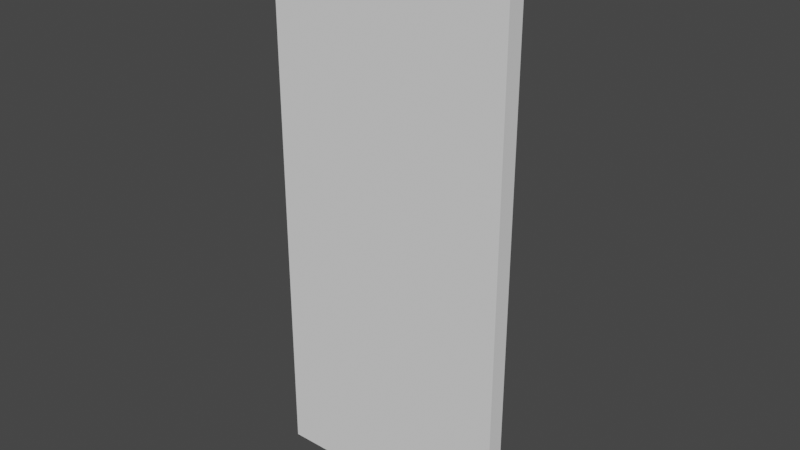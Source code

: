 # Source: food_bar_mini_door.blend  (saved by Blender 2.80.75; exported with 4.5.12 LTS)
import bpy
from mathutils import Matrix  # noqa: F401  (used for matrix-valued properties, if any)

bpy.ops.wm.read_factory_settings(use_empty=True)
scene = bpy.context.scene
scene.name = 'Scene'

# ---- collections
col_collection = bpy.data.collections.new('Collection'); scene.collection.children.link(col_collection)

# ---- world
world_world = bpy.data.worlds.new('World'); scene.world = world_world
world_world.use_nodes = True; world_world.node_tree.nodes.clear()
_N = world_world.node_tree.nodes; _L = world_world.node_tree.links
n0 = _N.new('ShaderNodeOutputWorld'); n0.name = 'World Output'; n0.location = (300, 300)
n1 = _N.new('ShaderNodeBackground'); n1.name = 'Background'; n1.location = (10, 300)
n1.inputs[0].default_value = (0.05088, 0.05088, 0.05088, 1.0)
_L.new(n1.outputs[0], n0.inputs[0])
n0.is_active_output = True
world_world.color = (0.05088, 0.05088, 0.05088)
world_world.use_sun_shadow = False
world_world.sun_shadow_jitter_overblur = 0.0

# ---- meshes
me_cube = bpy.data.meshes.new('Cube')
me_cube.from_pydata([(-1.528, -0.3144, -1.167), (-1.528, -0.3144, 0.8332), (-1.528, 1.686, -1.167), (-1.528, 1.686, 0.8332), (0.4719, -0.3144, -1.167), (0.4719, -0.3144, 0.8332), (0.4719, 1.686, -1.167), (0.4719, 1.686, 0.8332), (-0.2174, -0.3144, 0.01438), (-0.2115, -0.3144, 0.04656), (-0.1943, -0.3144, 0.07751), (-0.1663, -0.3144, 0.106), (-0.1287, -0.3144, 0.131), (-0.08284, -0.3144, 0.1516), (-0.03051, -0.3144, 0.1668), (0.02627, -0.3144, 0.1762), (0.08531, -0.3144, 0.1794), (0.1444, -0.3144, 0.1762), (0.2011, -0.3144, 0.1668), (0.2535, -0.3144, 0.1516), (0.2993, -0.3144, 0.131), (0.337, -0.3144, 0.106), (0.3649, -0.3144, 0.07751), (0.3822, -0.3144, 0.04656), (0.388, -0.3144, 0.01437), (0.3822, -0.3144, -0.01781), (0.3649, -0.3144, -0.04876), (0.337, -0.3144, -0.07729), (0.2993, -0.3144, -0.1023), (0.2535, -0.3144, -0.1228), (0.2011, -0.3144, -0.1381), (0.1444, -0.3144, -0.1474), (0.08531, -0.3144, -0.1506), (0.02627, -0.3144, -0.1474), (-0.03051, -0.3144, -0.1381), (-0.08284, -0.3144, -0.1228), (-0.1287, -0.3144, -0.1023), (-0.1663, -0.3144, -0.07729), (-0.1943, -0.3144, -0.04876), (-0.2115, -0.3144, -0.01781), (-0.2758, -0.3144, 0.01438), (-0.2689, -0.3144, 0.05278), (-0.2483, -0.3144, 0.08971), (-0.215, -0.3144, 0.1237), (-0.1701, -0.3144, 0.1536), (-0.1153, -0.3144, 0.1781), (-0.05289, -0.3144, 0.1963), (0.01486, -0.3144, 0.2075), (0.08531, -0.3144, 0.2112), (0.1558, -0.3144, 0.2075), (0.2235, -0.3144, 0.1963), (0.286, -0.3144, 0.1781), (0.3407, -0.3144, 0.1536), (0.3856, -0.3144, 0.1237), (0.419, -0.3144, 0.08971), (0.4395, -0.3144, 0.05278), (0.4465, -0.3144, 0.01437), (0.4395, -0.3144, -0.02403), (0.419, -0.3144, -0.06096), (0.3856, -0.3144, -0.095), (0.3407, -0.3144, -0.1248), (0.286, -0.3144, -0.1493), (0.2235, -0.3144, -0.1675), (0.1558, -0.3144, -0.1787), (0.08531, -0.3144, -0.1825), (0.01486, -0.3144, -0.1787), (-0.05289, -0.3144, -0.1675), (-0.1153, -0.3144, -0.1493), (-0.1701, -0.3144, -0.1248), (-0.215, -0.3144, -0.095), (-0.2483, -0.3144, -0.06096), (-0.2689, -0.3144, -0.02403), (-0.2174, -0.3144, 0.01438), (-0.2115, -0.3144, 0.04656), (-0.1943, -0.3144, 0.07751), (-0.1663, -0.3144, 0.106), (-0.1287, -0.3144, 0.131), (-0.08284, -0.3144, 0.1516), (-0.03051, -0.3144, 0.1668), (0.02627, -0.3144, 0.1762), (0.08531, -0.3144, 0.1794), (0.1444, -0.3144, 0.1762), (0.2011, -0.3144, 0.1668), (0.2535, -0.3144, 0.1516), (0.2993, -0.3144, 0.131), (0.337, -0.3144, 0.106), (0.3649, -0.3144, 0.07751), (0.3822, -0.3144, 0.04656), (0.388, -0.3144, 0.01437), (0.3822, -0.3144, -0.01781), (0.3649, -0.3144, -0.04876), (0.337, -0.3144, -0.07729), (0.2993, -0.3144, -0.1023), (0.2535, -0.3144, -0.1228), (0.2011, -0.3144, -0.1381), (0.1444, -0.3144, -0.1474), (0.08531, -0.3144, -0.1506), (0.02627, -0.3144, -0.1474), (-0.03051, -0.3144, -0.1381), (-0.08284, -0.3144, -0.1228), (-0.1287, -0.3144, -0.1023), (-0.1663, -0.3144, -0.07729), (-0.1943, -0.3144, -0.04876), (-0.2115, -0.3144, -0.01781), (-0.3088, 1.686, -1.167), (-0.3088, 1.686, 0.8332), (-0.3088, -0.3144, -1.167), (-0.3088, -0.3144, 0.8332), (-1.528, -0.3144, 0.2352), (-1.528, 1.686, 0.2352), (0.4719, 1.686, 0.2352), (0.4719, -0.3144, 0.2352), (-0.3088, -0.3144, 0.2352), (-0.3088, 1.686, 0.2352), (-1.528, 1.686, -0.2083), (0.4719, 1.686, -0.2083), (0.4719, -0.3144, -0.2083), (-0.3088, -0.3144, -0.2083), (-0.3088, 1.686, -0.2083), (-1.528, -0.3144, -0.2083), (-0.2115, 0.429, 0.04656), (-0.2174, 0.429, 0.01438), (-0.1943, 0.429, 0.07751), (-0.1663, 0.429, 0.106), (-0.1287, 0.429, 0.131), (-0.08284, 0.429, 0.1516), (-0.03051, 0.429, 0.1668), (0.02627, 0.429, 0.1762), (0.08531, 0.429, 0.1794), (0.1444, 0.429, 0.1762), (0.2011, 0.429, 0.1668), (0.2535, 0.429, 0.1516), (0.2993, 0.429, 0.131), (0.337, 0.429, 0.106), (0.3649, 0.429, 0.07751), (0.3822, 0.429, 0.04656), (0.388, 0.429, 0.01437), (0.3822, 0.429, -0.01781), (0.3649, 0.429, -0.04876), (0.337, 0.429, -0.07729), (0.2993, 0.429, -0.1023), (0.2535, 0.429, -0.1228), (0.2011, 0.429, -0.1381), (0.1444, 0.429, -0.1474), (0.08531, 0.429, -0.1506), (0.02627, 0.429, -0.1474), (-0.03051, 0.429, -0.1381), (-0.08284, 0.429, -0.1228), (-0.1287, 0.429, -0.1023), (-0.1663, 0.429, -0.07729), (-0.1943, 0.429, -0.04876), (-0.2115, 0.429, -0.01781)], [], [(108, 1, 3, 109), (113, 105, 7, 110), (110, 7, 5, 111), (112, 107, 1, 108), (104, 6, 4, 106), (105, 3, 1, 107), (29, 61, 60, 28), (16, 48, 47, 15), (30, 62, 61, 29), (17, 49, 48, 16), (31, 63, 62, 30), (18, 50, 49, 17), (32, 64, 63, 31), (19, 51, 50, 18), (33, 65, 64, 32), (20, 52, 51, 19), (34, 66, 65, 33), (21, 53, 52, 20), (35, 67, 66, 34), (22, 54, 53, 21), (9, 41, 40, 8), (36, 68, 67, 35), (23, 55, 54, 22), (10, 42, 41, 9), (37, 69, 68, 36), (24, 56, 55, 23), (11, 43, 42, 10), (38, 70, 69, 37), (25, 57, 56, 24), (12, 44, 43, 11), (39, 71, 70, 38), (26, 58, 57, 25), (13, 45, 44, 12), (8, 40, 71, 39), (27, 59, 58, 26), (14, 46, 45, 13), (28, 60, 59, 27), (15, 47, 46, 14), (28, 92, 93, 29), (15, 79, 80, 16), (29, 93, 94, 30), (16, 80, 81, 17), (30, 94, 95, 31), (17, 81, 82, 18), (31, 95, 96, 32), (18, 82, 83, 19), (32, 96, 97, 33), (19, 83, 84, 20), (33, 97, 98, 34), (20, 84, 85, 21), (34, 98, 99, 35), (21, 85, 86, 22), (8, 72, 73, 9), (35, 99, 100, 36), (22, 86, 87, 23), (9, 73, 74, 10), (36, 100, 101, 37), (23, 87, 88, 24), (10, 74, 75, 11), (37, 101, 102, 38), (24, 88, 89, 25), (11, 75, 76, 12), (38, 102, 103, 39), (25, 89, 90, 26), (12, 76, 77, 13), (39, 103, 72, 8), (26, 90, 91, 27), (13, 77, 78, 14), (27, 91, 92, 28), (14, 78, 79, 15), (7, 105, 107, 5), (2, 104, 106, 0), (111, 5, 107, 112), (109, 3, 105, 113), (114, 109, 113, 118), (117, 112, 108, 119), (115, 110, 111, 116), (118, 113, 110, 115), (119, 108, 109, 114), (0, 119, 114, 2), (104, 118, 115, 6), (6, 115, 116, 4), (106, 117, 119, 0), (4, 116, 117, 106), (2, 114, 118, 104), (45, 46, 47, 48, 49, 50, 51, 52, 111, 112, 44), (40, 41, 42, 43, 44, 112, 117, 68, 69, 70, 71), (53, 54, 55, 56, 57, 58, 59, 60, 61, 62, 116, 111, 52), (63, 64, 65, 66, 67, 68, 117, 116, 62), (95, 143, 144, 96), (120, 121, 151, 150, 149, 148, 147, 146, 145, 144, 143, 142, 141, 140, 139, 138, 137, 136, 135, 134, 133, 132, 131, 130, 129, 128, 127, 126, 125, 124, 123, 122), (82, 130, 131, 83), (96, 144, 145, 97), (83, 131, 132, 84), (97, 145, 146, 98), (84, 132, 133, 85), (98, 146, 147, 99), (85, 133, 134, 86), (72, 121, 120, 73), (99, 147, 148, 100), (86, 134, 135, 87), (73, 120, 122, 74), (100, 148, 149, 101), (87, 135, 136, 88), (74, 122, 123, 75), (101, 149, 150, 102), (88, 136, 137, 89), (75, 123, 124, 76), (102, 150, 151, 103), (89, 137, 138, 90), (76, 124, 125, 77), (103, 151, 121, 72), (90, 138, 139, 91), (77, 125, 126, 78), (91, 139, 140, 92), (78, 126, 127, 79), (92, 140, 141, 93), (79, 127, 128, 80), (93, 141, 142, 94), (80, 128, 129, 81), (94, 142, 143, 95), (81, 129, 130, 82)])
_uv = me_cube.uv_layers.new(name='UVMap')
_uv.uv.foreach_set('vector', [0.5503, 0.0, 0.625, 0.0, 0.625, 0.25, 0.5503, 0.25, 0.5503, 0.4024, 0.625, 0.4024, 0.625, 0.5, 0.5503, 0.5, 0.5503, 0.5, 0.625, 0.5, 0.625, 0.75, 0.5503, 0.75, 0.5503, 0.8476, 0.625, 0.8476, 0.625, 1.0, 0.5503, 1.0, 0.2774, 0.5, 0.375, 0.5, 0.375, 0.75, 0.2774, 0.75, 0.7226, 0.5, 0.875, 0.5, 0.875, 0.75, 0.7226, 0.75, 0.0, 0.0, 0.0, 0.0, 0.0, 0.0, 0.0, 0.0, 0.0, 0.0, 0.0, 0.0, 0.0, 0.0, 0.0, 0.0, 0.0, 0.0, 0.0, 0.0, 0.0, 0.0, 0.0, 0.0, 0.0, 0.0, 0.0, 0.0, 0.0, 0.0, 0.0, 0.0, 0.0, 0.0, 0.0, 0.0, 0.0, 0.0, 0.0, 0.0, 0.0, 0.0, 0.0, 0.0, 0.0, 0.0, 0.0, 0.0, 0.0, 0.0, 0.0, 0.0, 0.0, 0.0, 0.0, 0.0, 0.0, 0.0, 0.0, 0.0, 0.0, 0.0, 0.0, 0.0, 0.0, 0.0, 0.0, 0.0, 0.0, 0.0, 0.0, 0.0, 0.0, 0.0, 0.0, 0.0, 0.0, 0.0, 0.0, 0.0, 0.0, 0.0, 0.0, 0.0, 0.0, 0.0, 0.0, 0.0, 0.0, 0.0, 0.0, 0.0, 0.0, 0.0, 0.0, 0.0, 0.0, 0.0, 0.0, 0.0, 0.0, 0.0, 0.0, 0.0, 0.0, 0.0, 0.0, 0.0, 0.0, 0.0, 0.0, 0.0, 0.0, 0.0, 0.0, 0.0, 0.0, 0.0, 0.0, 0.0, 0.0, 0.0, 0.0, 0.0, 0.0, 0.0, 0.0, 0.0, 0.0, 0.0, 0.0, 0.0, 0.0, 0.0, 0.0, 0.0, 0.0, 0.0, 0.0, 0.0, 0.0, 0.0, 0.0, 0.0, 0.0, 0.0, 0.0, 0.0, 0.0, 0.0, 0.0, 0.0, 0.0, 0.0, 0.0, 0.0, 0.0, 0.0, 0.0, 0.0, 0.0, 0.0, 0.0, 0.0, 0.0, 0.0, 0.0, 0.0, 0.0, 0.0, 0.0, 0.0, 0.0, 0.0, 0.0, 0.0, 0.0, 0.0, 0.0, 0.0, 0.0, 0.0, 0.0, 0.0, 0.0, 0.0, 0.0, 0.0, 0.0, 0.0, 0.0, 0.0, 0.0, 0.0, 0.0, 0.0, 0.0, 0.0, 0.0, 0.0, 0.0, 0.0, 0.0, 0.0, 0.0, 0.0, 0.0, 0.0, 0.0, 0.0, 0.0, 0.0, 0.0, 0.0, 0.0, 0.0, 0.0, 0.0, 0.0, 0.0, 0.0, 0.0, 0.0, 0.0, 0.0, 0.0, 0.0, 0.0, 0.0, 0.0, 0.0, 0.0, 0.0, 0.0, 0.0, 0.0, 0.0, 0.0, 0.0, 0.0, 0.0, 0.0, 0.0, 0.0, 0.0, 0.0, 0.0, 0.0, 0.0, 0.0, 0.0, 0.0, 0.0, 0.0, 0.0, 0.0, 0.0, 0.0, 0.0, 0.0, 0.0, 0.0, 0.0, 0.0, 0.0, 0.0, 0.0, 0.0, 0.0, 0.0, 0.0, 0.0, 0.0, 0.0, 0.0, 0.0, 0.0, 0.0, 0.0, 0.0, 0.0, 0.0, 0.0, 0.0, 0.0, 0.0, 0.0, 0.0, 0.0, 0.0, 0.0, 0.0, 0.0, 0.0, 0.0, 0.0, 0.0, 0.0, 0.0, 0.0, 0.0, 0.0, 0.0, 0.0, 0.0, 0.0, 0.0, 0.0, 0.0, 0.0, 0.0, 0.0, 0.0, 0.0, 0.0, 0.0, 0.0, 0.0, 0.0, 0.0, 0.0, 0.0, 0.0, 0.0, 0.0, 0.0, 0.0, 0.0, 0.0, 0.0, 0.0, 0.0, 0.0, 0.0, 0.0, 0.0, 0.0, 0.0, 0.0, 0.0, 0.0, 0.0, 0.0, 0.0, 0.0, 0.0, 0.0, 0.0, 0.0, 0.0, 0.0, 0.0, 0.0, 0.0, 0.0, 0.0, 0.0, 0.0, 0.0, 0.0, 0.0, 0.0, 0.0, 0.0, 0.0, 0.0, 0.0, 0.0, 0.0, 0.0, 0.0, 0.0, 0.0, 0.0, 0.0, 0.0, 0.0, 0.0, 0.0, 0.0, 0.0, 0.0, 0.0, 0.0, 0.0, 0.0, 0.0, 0.0, 0.0, 0.0, 0.0, 0.0, 0.0, 0.0, 0.0, 0.0, 0.0, 0.0, 0.0, 0.0, 0.0, 0.0, 0.0, 0.0, 0.0, 0.0, 0.0, 0.0, 0.0, 0.0, 0.0, 0.0, 0.0, 0.0, 0.0, 0.0, 0.0, 0.0, 0.0, 0.0, 0.0, 0.0, 0.0, 0.0, 0.0, 0.0, 0.0, 0.0, 0.0, 0.0, 0.0, 0.0, 0.0, 0.0, 0.0, 0.0, 0.0, 0.0, 0.0, 0.0, 0.0, 0.0, 0.0, 0.0, 0.0, 0.0, 0.0, 0.0, 0.0, 0.0, 0.0, 0.0, 0.0, 0.0, 0.0, 0.0, 0.0, 0.0, 0.0, 0.0, 0.0, 0.0, 0.0, 0.0, 0.0, 0.0, 0.0, 0.0, 0.0, 0.0, 0.0, 0.0, 0.0, 0.0, 0.0, 0.0, 0.0, 0.0, 0.0, 0.0, 0.0, 0.0, 0.0, 0.0, 0.0, 0.0, 0.0, 0.0, 0.0, 0.0, 0.0, 0.0, 0.0, 0.0, 0.0, 0.0, 0.0, 0.0, 0.0, 0.0, 0.0, 0.0, 0.0, 0.0, 0.0, 0.0, 0.0, 0.0, 0.0, 0.0, 0.0, 0.0, 0.625, 0.5, 0.7226, 0.5, 0.7226, 0.75, 0.625, 0.75, 0.125, 0.5, 0.2774, 0.5, 0.2774, 0.75, 0.125, 0.75, 0.5503, 0.75, 0.625, 0.75, 0.625, 0.8476, 0.5503, 0.8476, 0.5503, 0.25, 0.625, 0.25, 0.625, 0.4024, 0.5503, 0.4024, 0.4948, 0.25, 0.5503, 0.25, 0.5503, 0.4024, 0.4948, 0.4024, 0.4948, 0.8476, 0.5503, 0.8476, 0.5503, 1.0, 0.4948, 1.0, 0.4948, 0.5, 0.5503, 0.5, 0.5503, 0.75, 0.4948, 0.75, 0.4948, 0.4024, 0.5503, 0.4024, 0.5503, 0.5, 0.4948, 0.5, 0.4948, 0.0, 0.5503, 0.0, 0.5503, 0.25, 0.4948, 0.25, 0.375, 0.0, 0.4948, 0.0, 0.4948, 0.25, 0.375, 0.25, 0.375, 0.4024, 0.4948, 0.4024, 0.4948, 0.5, 0.375, 0.5, 0.375, 0.5, 0.4948, 0.5, 0.4948, 0.75, 0.375, 0.75, 0.375, 0.8476, 0.4948, 0.8476, 0.4948, 1.0, 0.375, 1.0, 0.375, 0.75, 0.4948, 0.75, 0.4948, 0.8476, 0.375, 0.8476, 0.375, 0.25, 0.4948, 0.25, 0.4948, 0.4024, 0.375, 0.4024, 0.0, 0.0, 0.0, 0.0, 0.0, 0.0, 0.0, 0.0, 0.0, 0.0, 0.0, 0.0, 0.0, 0.0, 0.0, 0.0, 0.5503, 0.75, 0.5503, 0.8476, 0.0, 0.0, 0.0, 0.0, 0.0, 0.0, 0.0, 0.0, 0.0, 0.0, 0.0, 0.0, 0.5503, 0.8476, 0.4948, 0.8476, 0.0, 0.0, 0.0, 0.0, 0.0, 0.0, 0.0, 0.0, 0.0, 0.0, 0.0, 0.0, 0.0, 0.0, 0.0, 0.0, 0.0, 0.0, 0.0, 0.0, 0.0, 0.0, 0.0, 0.0, 0.0, 0.0, 0.0, 0.0, 0.4948, 0.75, 0.5503, 0.75, 0.0, 0.0, 0.0, 0.0, 0.0, 0.0, 0.0, 0.0, 0.0, 0.0, 0.0, 0.0, 0.0, 0.0, 0.4948, 0.8476, 0.4948, 0.75, 0.0, 0.0, 0.0, 0.0, 0.0, 0.0, 0.0, 0.0, 0.0, 0.0, 0.0, 0.0, 0.0, 0.0, 0.0, 0.0, 0.0, 0.0, 0.0, 0.0, 0.0, 0.0, 0.0, 0.0, 0.0, 0.0, 0.0, 0.0, 0.0, 0.0, 0.0, 0.0, 0.0, 0.0, 0.0, 0.0, 0.0, 0.0, 0.0, 0.0, 0.0, 0.0, 0.0, 0.0, 0.0, 0.0, 0.0, 0.0, 0.0, 0.0, 0.0, 0.0, 0.0, 0.0, 0.0, 0.0, 0.0, 0.0, 0.0, 0.0, 0.0, 0.0, 0.0, 0.0, 0.0, 0.0, 0.0, 0.0, 0.0, 0.0, 0.0, 0.0, 0.0, 0.0, 0.0, 0.0, 0.0, 0.0, 0.0, 0.0, 0.0, 0.0, 0.0, 0.0, 0.0, 0.0, 0.0, 0.0, 0.0, 0.0, 0.0, 0.0, 0.0, 0.0, 0.0, 0.0, 0.0, 0.0, 0.0, 0.0, 0.0, 0.0, 0.0, 0.0, 0.0, 0.0, 0.0, 0.0, 0.0, 0.0, 0.0, 0.0, 0.0, 0.0, 0.0, 0.0, 0.0, 0.0, 0.0, 0.0, 0.0, 0.0, 0.0, 0.0, 0.0, 0.0, 0.0, 0.0, 0.0, 0.0, 0.0, 0.0, 0.0, 0.0, 0.0, 0.0, 0.0, 0.0, 0.0, 0.0, 0.0, 0.0, 0.0, 0.0, 0.0, 0.0, 0.0, 0.0, 0.0, 0.0, 0.0, 0.0, 0.0, 0.0, 0.0, 0.0, 0.0, 0.0, 0.0, 0.0, 0.0, 0.0, 0.0, 0.0, 0.0, 0.0, 0.0, 0.0, 0.0, 0.0, 0.0, 0.0, 0.0, 0.0, 0.0, 0.0, 0.0, 0.0, 0.0, 0.0, 0.0, 0.0, 0.0, 0.0, 0.0, 0.0, 0.0, 0.0, 0.0, 0.0, 0.0, 0.0, 0.0, 0.0, 0.0, 0.0, 0.0, 0.0, 0.0, 0.0, 0.0, 0.0, 0.0, 0.0, 0.0, 0.0, 0.0, 0.0, 0.0, 0.0, 0.0, 0.0, 0.0, 0.0, 0.0, 0.0, 0.0, 0.0, 0.0, 0.0, 0.0, 0.0, 0.0, 0.0, 0.0, 0.0, 0.0, 0.0, 0.0, 0.0, 0.0, 0.0, 0.0, 0.0, 0.0, 0.0, 0.0, 0.0, 0.0, 0.0, 0.0, 0.0, 0.0, 0.0, 0.0, 0.0, 0.0, 0.0, 0.0, 0.0, 0.0, 0.0, 0.0, 0.0, 0.0, 0.0, 0.0, 0.0, 0.0, 0.0, 0.0, 0.0, 0.0, 0.0, 0.0, 0.0, 0.0, 0.0, 0.0, 0.0, 0.0, 0.0, 0.0, 0.0, 0.0, 0.0, 0.0, 0.0, 0.0, 0.0, 0.0, 0.0, 0.0, 0.0, 0.0, 0.0, 0.0, 0.0, 0.0, 0.0, 0.0, 0.0, 0.0, 0.0, 0.0, 0.0, 0.0, 0.0, 0.0, 0.0, 0.0, 0.0, 0.0, 0.0, 0.0, 0.0, 0.0, 0.0, 0.0, 0.0, 0.0, 0.0, 0.0, 0.0, 0.0, 0.0, 0.0, 0.0, 0.0, 0.0, 0.0, 0.0])
me_cube.use_remesh_fix_poles = True
me_cube.use_remesh_preserve_attributes = False
me_cube.use_mirror_x = True
me_cube.update()
me_vert = bpy.data.meshes.new('Vert')
me_vert.from_pydata([(0.0433, 0.3252, -0.07819), (0.025, 0.3434, -0.07711), (3.251e-08, 0.3501, -0.07672), (-0.025, 0.3434, -0.07711), (-0.0433, 0.3252, -0.07819), (-0.05, 0.3002, -0.07965), (-0.0433, 0.2752, -0.08112), (-0.025, 0.257, -0.0822), (-4.18e-08, 0.2503, -0.08259), (0.025, 0.257, -0.0822), (0.0433, 0.2752, -0.08112), (0.05, 0.3002, -0.07965), (0.0433, 0.3166, 0.02342), (0.025, 0.3325, 0.03245), (3.251e-08, 0.3383, 0.03576), (-0.025, 0.3325, 0.03245), (-0.0433, 0.3166, 0.02342), (-0.05, 0.2949, 0.01108), (-0.0433, 0.2731, -0.001253), (-0.025, 0.2572, -0.01028), (-4.18e-08, 0.2514, -0.01359), (0.025, 0.2572, -0.01028), (0.0433, 0.2731, -0.001253), (0.05, 0.2949, 0.01108), (0.0433, 0.2126, 0.09593), (0.025, 0.218, 0.1134), (3.251e-08, 0.22, 0.1198), (-0.025, 0.218, 0.1134), (-0.0433, 0.2126, 0.09593), (-0.05, 0.2053, 0.07204), (-0.0433, 0.1979, 0.04814), (-0.025, 0.1925, 0.03065), (-4.18e-08, 0.1906, 0.02425), (0.025, 0.1925, 0.03065), (0.0433, 0.1979, 0.04814), (0.05, 0.2053, 0.07204), (0.0433, -0.2127, 0.0958), (0.025, -0.2184, 0.1132), (3.251e-08, -0.2205, 0.1196), (-0.025, -0.2184, 0.1132), (-0.0433, -0.2127, 0.0958), (-0.05, -0.205, 0.07204), (-0.0433, -0.1972, 0.04827), (-0.025, -0.1915, 0.03088), (-4.18e-08, -0.1894, 0.02451), (0.025, -0.1915, 0.03088), (0.0433, -0.1972, 0.04827), (0.05, -0.205, 0.07204), (0.0433, -0.3189, 0.01652), (0.025, -0.3351, 0.02499), (3.251e-08, -0.341, 0.02809), (-0.025, -0.3351, 0.02499), (-0.0433, -0.3189, 0.01652), (-0.05, -0.2967, 0.004947), (-0.0433, -0.2745, -0.006623), (-0.025, -0.2583, -0.01509), (-4.18e-08, -0.2524, -0.01819), (0.025, -0.2583, -0.01509), (0.0433, -0.2745, -0.006623), (0.05, -0.2967, 0.004947), (0.0433, -0.3237, -0.07988), (0.025, -0.342, -0.07946), (3.251e-08, -0.3486, -0.0793), (-0.025, -0.342, -0.07946), (-0.0433, -0.3237, -0.07988), (-0.05, -0.2987, -0.08045), (-0.0433, -0.2737, -0.08102), (-0.025, -0.2554, -0.08144), (-4.18e-08, -0.2487, -0.08159), (0.025, -0.2554, -0.08144), (0.0433, -0.2737, -0.08102), (0.05, -0.2987, -0.08045)], [], [(0, 12, 23, 11), (1, 13, 12, 0), (2, 14, 13, 1), (3, 15, 14, 2), (4, 16, 15, 3), (5, 17, 16, 4), (6, 18, 17, 5), (7, 19, 18, 6), (8, 20, 19, 7), (9, 21, 20, 8), (10, 22, 21, 9), (11, 23, 22, 10), (12, 24, 35, 23), (13, 25, 24, 12), (14, 26, 25, 13), (15, 27, 26, 14), (16, 28, 27, 15), (17, 29, 28, 16), (18, 30, 29, 17), (19, 31, 30, 18), (20, 32, 31, 19), (21, 33, 32, 20), (22, 34, 33, 21), (23, 35, 34, 22), (24, 36, 47, 35), (25, 37, 36, 24), (26, 38, 37, 25), (27, 39, 38, 26), (28, 40, 39, 27), (29, 41, 40, 28), (30, 42, 41, 29), (31, 43, 42, 30), (32, 44, 43, 31), (33, 45, 44, 32), (34, 46, 45, 33), (35, 47, 46, 34), (36, 48, 59, 47), (37, 49, 48, 36), (38, 50, 49, 37), (39, 51, 50, 38), (40, 52, 51, 39), (41, 53, 52, 40), (42, 54, 53, 41), (43, 55, 54, 42), (44, 56, 55, 43), (45, 57, 56, 44), (46, 58, 57, 45), (47, 59, 58, 46), (48, 60, 71, 59), (49, 61, 60, 48), (50, 62, 61, 49), (51, 63, 62, 50), (52, 64, 63, 51), (53, 65, 64, 52), (54, 66, 65, 53), (55, 67, 66, 54), (56, 68, 67, 55), (57, 69, 68, 56), (58, 70, 69, 57), (59, 71, 70, 58)])
me_vert.polygons.foreach_set('use_smooth', [True] * 60)
_uv = me_vert.uv_layers.new(name='UVMap')
_uv.uv.foreach_set('vector', [0.0, 1.0, 0.2, 1.0, 0.2, 0.9167, 0.0, 0.9167, 0.0, 0.08333, 0.2, 0.08333, 0.2, 0.0, 0.0, 0.0, 0.0, 0.1667, 0.2, 0.1667, 0.2, 0.08333, 0.0, 0.08333, 0.0, 0.25, 0.2, 0.25, 0.2, 0.1667, 0.0, 0.1667, 0.0, 0.3333, 0.2, 0.3333, 0.2, 0.25, 0.0, 0.25, 0.0, 0.4167, 0.2, 0.4167, 0.2, 0.3333, 0.0, 0.3333, 0.0, 0.5, 0.2, 0.5, 0.2, 0.4167, 0.0, 0.4167, 0.0, 0.5833, 0.2, 0.5833, 0.2, 0.5, 0.0, 0.5, 0.0, 0.6667, 0.2, 0.6667, 0.2, 0.5833, 0.0, 0.5833, 0.0, 0.75, 0.2, 0.75, 0.2, 0.6667, 0.0, 0.6667, 0.0, 0.8333, 0.2, 0.8333, 0.2, 0.75, 0.0, 0.75, 0.0, 0.9167, 0.2, 0.9167, 0.2, 0.8333, 0.0, 0.8333, 0.2, 1.0, 0.4, 1.0, 0.4, 0.9167, 0.2, 0.9167, 0.2, 0.08333, 0.4, 0.08333, 0.4, 0.0, 0.2, 0.0, 0.2, 0.1667, 0.4, 0.1667, 0.4, 0.08333, 0.2, 0.08333, 0.2, 0.25, 0.4, 0.25, 0.4, 0.1667, 0.2, 0.1667, 0.2, 0.3333, 0.4, 0.3333, 0.4, 0.25, 0.2, 0.25, 0.2, 0.4167, 0.4, 0.4167, 0.4, 0.3333, 0.2, 0.3333, 0.2, 0.5, 0.4, 0.5, 0.4, 0.4167, 0.2, 0.4167, 0.2, 0.5833, 0.4, 0.5833, 0.4, 0.5, 0.2, 0.5, 0.2, 0.6667, 0.4, 0.6667, 0.4, 0.5833, 0.2, 0.5833, 0.2, 0.75, 0.4, 0.75, 0.4, 0.6667, 0.2, 0.6667, 0.2, 0.8333, 0.4, 0.8333, 0.4, 0.75, 0.2, 0.75, 0.2, 0.9167, 0.4, 0.9167, 0.4, 0.8333, 0.2, 0.8333, 0.4, 1.0, 0.6, 1.0, 0.6, 0.9167, 0.4, 0.9167, 0.4, 0.08333, 0.6, 0.08333, 0.6, 0.0, 0.4, 0.0, 0.4, 0.1667, 0.6, 0.1667, 0.6, 0.08333, 0.4, 0.08333, 0.4, 0.25, 0.6, 0.25, 0.6, 0.1667, 0.4, 0.1667, 0.4, 0.3333, 0.6, 0.3333, 0.6, 0.25, 0.4, 0.25, 0.4, 0.4167, 0.6, 0.4167, 0.6, 0.3333, 0.4, 0.3333, 0.4, 0.5, 0.6, 0.5, 0.6, 0.4167, 0.4, 0.4167, 0.4, 0.5833, 0.6, 0.5833, 0.6, 0.5, 0.4, 0.5, 0.4, 0.6667, 0.6, 0.6667, 0.6, 0.5833, 0.4, 0.5833, 0.4, 0.75, 0.6, 0.75, 0.6, 0.6667, 0.4, 0.6667, 0.4, 0.8333, 0.6, 0.8333, 0.6, 0.75, 0.4, 0.75, 0.4, 0.9167, 0.6, 0.9167, 0.6, 0.8333, 0.4, 0.8333, 0.6, 1.0, 0.8, 1.0, 0.8, 0.9167, 0.6, 0.9167, 0.6, 0.08333, 0.8, 0.08333, 0.8, 0.0, 0.6, 0.0, 0.6, 0.1667, 0.8, 0.1667, 0.8, 0.08333, 0.6, 0.08333, 0.6, 0.25, 0.8, 0.25, 0.8, 0.1667, 0.6, 0.1667, 0.6, 0.3333, 0.8, 0.3333, 0.8, 0.25, 0.6, 0.25, 0.6, 0.4167, 0.8, 0.4167, 0.8, 0.3333, 0.6, 0.3333, 0.6, 0.5, 0.8, 0.5, 0.8, 0.4167, 0.6, 0.4167, 0.6, 0.5833, 0.8, 0.5833, 0.8, 0.5, 0.6, 0.5, 0.6, 0.6667, 0.8, 0.6667, 0.8, 0.5833, 0.6, 0.5833, 0.6, 0.75, 0.8, 0.75, 0.8, 0.6667, 0.6, 0.6667, 0.6, 0.8333, 0.8, 0.8333, 0.8, 0.75, 0.6, 0.75, 0.6, 0.9167, 0.8, 0.9167, 0.8, 0.8333, 0.6, 0.8333, 0.8, 1.0, 1.0, 1.0, 1.0, 0.9167, 0.8, 0.9167, 0.8, 0.08333, 1.0, 0.08333, 1.0, 0.0, 0.8, 0.0, 0.8, 0.1667, 1.0, 0.1667, 1.0, 0.08333, 0.8, 0.08333, 0.8, 0.25, 1.0, 0.25, 1.0, 0.1667, 0.8, 0.1667, 0.8, 0.3333, 1.0, 0.3333, 1.0, 0.25, 0.8, 0.25, 0.8, 0.4167, 1.0, 0.4167, 1.0, 0.3333, 0.8, 0.3333, 0.8, 0.5, 1.0, 0.5, 1.0, 0.4167, 0.8, 0.4167, 0.8, 0.5833, 1.0, 0.5833, 1.0, 0.5, 0.8, 0.5, 0.8, 0.6667, 1.0, 0.6667, 1.0, 0.5833, 0.8, 0.5833, 0.8, 0.75, 1.0, 0.75, 1.0, 0.6667, 0.8, 0.6667, 0.8, 0.8333, 1.0, 0.8333, 1.0, 0.75, 0.8, 0.75, 0.8, 0.9167, 1.0, 0.9167, 1.0, 0.8333, 0.8, 0.8333])
me_vert.use_remesh_fix_poles = True
me_vert.use_remesh_preserve_attributes = False
me_vert.use_mirror_x = True
me_vert.update()

# ---- objects
ob_cube = bpy.data.objects.new('Cube', me_cube)
ob_handle = bpy.data.objects.new('handle', me_vert)

# ---- transforms, parenting, visibility, modifiers, constraints
ob_cube.location = (0.0, 0.0, 0.0)
ob_cube.scale = (0.101, -0.00733, 0.2316)
ob_cube.lineart.crease_threshold = 0.0
ob_cube.use_mesh_mirror_x = True
ob_handle.parent = ob_cube
ob_handle.matrix_parent_inverse = Matrix(((9.906, 0.0, -0.0, -5.334), (0.0, -136.4, 0.0, 97.08), (-0.0, 0.0, 4.317, -0.8587), (0.0, -0.0, -0.0, 1.0)))
ob_handle.location = (0.5441, 0.7175, 0.1997)
ob_handle.rotation_euler = (1.571, 1.571, 3.142)
ob_handle.scale = (0.1409, 0.08602, 0.15)
ob_handle.lineart.crease_threshold = 0.0
ob_handle.use_mesh_mirror_x = True

# ---- collection membership
col_collection.objects.link(ob_cube)
col_collection.objects.link(ob_handle)

# ---- scene / render settings (as saved in the file)
scene.frame_start = 1; scene.frame_end = 250; scene.frame_set(112)
scene.render.engine = 'BLENDER_EEVEE_NEXT'
scene.cycles.samples = 128
scene.cycles.sampling_pattern = 'TABULATED_SOBOL'
scene.cycles.use_adaptive_sampling = False
scene.cycles.use_light_tree = False
scene.view_settings.view_transform = 'Filmic'
bpy.context.view_layer.update()

# ---- added for rendering (the .blend has no active camera and no usable light): camera, sun
cam_auto = bpy.data.cameras.new('AutoCamera')
cam_auto.lens = 50.0
cam_auto.sensor_width = 36.0
cam_auto.clip_end = 1000.0
ob_auto_camera = bpy.data.objects.new('AutoCamera', cam_auto)
scene.collection.objects.link(ob_auto_camera)
ob_auto_camera.location = (0.415426, -0.556715, 0.336355)
ob_auto_camera.rotation_euler = (1.09748, -7.21219e-08, 0.694738)
scene.camera = ob_auto_camera
light_auto_sun = bpy.data.lights.new('AutoSun', 'SUN')
light_auto_sun.energy = 3.0
light_auto_sun.angle = 0.0523599
ob_auto_sun = bpy.data.objects.new('AutoSun', light_auto_sun)
scene.collection.objects.link(ob_auto_sun)
ob_auto_sun.rotation_euler = (0.872665, 0.174533, 0.523599)
bpy.context.view_layer.update()
